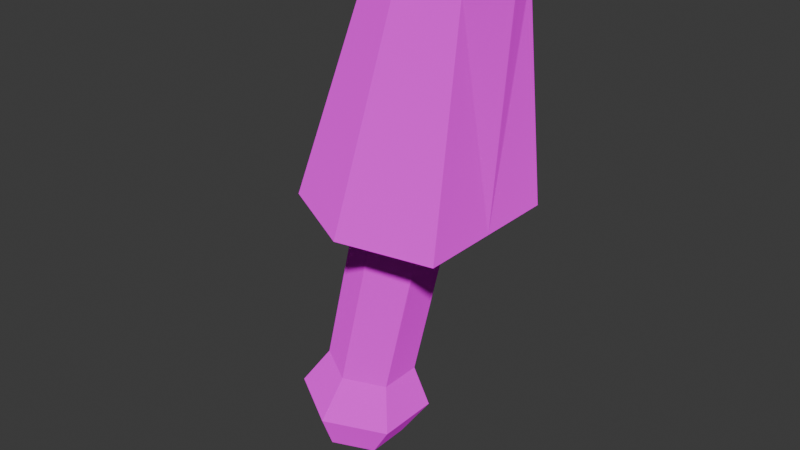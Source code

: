 # Source: arm.blend  (saved by Blender 4.1.24; exported with 4.5.12 LTS)
import bpy
from mathutils import Matrix  # noqa: F401  (used for matrix-valued properties, if any)

bpy.ops.wm.read_factory_settings(use_empty=True)
scene = bpy.context.scene
scene.name = 'Scene'

# ---- collections
col_collection = bpy.data.collections.new('Collection'); scene.collection.children.link(col_collection)

# ---- images (referenced by path relative to the original .blend; pixels are not part of the script)
import os
ASSET_DIR = os.environ.get("B2B_ASSET_DIR", "")  # directory of the original .blend (textures are referenced by path, not embedded)
HERE = os.path.dirname(os.path.abspath(__file__))  # packed textures are extracted next to this script under _unpacked/

def load_image(name, relpath, width, height, colorspace="sRGB"):
    """Load a texture the original file referenced (path relative to the .blend, or extracted next to this script)."""
    p = next((c for c in (os.path.join(HERE, relpath), os.path.join(ASSET_DIR, relpath)) if relpath and os.path.exists(c)), "")
    if p:
        img = bpy.data.images.load(p, check_existing=True)
        img.name = name
    else:  # same state as the original file: an image datablock whose file is absent (Cycles renders it pink)
        img = bpy.data.images.new(name, width, height)
        img.source = "FILE"
        img.filepath = "//" + (relpath or name)
    img.colorspace_settings.name = colorspace
    return img
img_player_png = load_image('player.png', 'player.png', 1024, 1024, 'sRGB')

# ---- materials (node trees are filled in below, after node groups)
mat_material = bpy.data.materials.new('Material')
mat_material.alpha_threshold = 0.0
mat_material.use_transparent_shadow = False
mat_material.roughness = 0.5
mat_material.line_color = (0.0, 0.0, 0.0, 1.0)

# ---- material node trees
mat_material.use_nodes = True; mat_material.node_tree.nodes.clear()
_N = mat_material.node_tree.nodes; _L = mat_material.node_tree.links
n0 = _N.new('ShaderNodeOutputMaterial'); n0.name = 'Material Output'; n0.location = (300, 300)
n1 = _N.new('ShaderNodeBsdfDiffuse'); n1.name = 'Diffuse BSDF'; n1.location = (10, 300)
n1.inputs[1].default_value = 0.5
n2 = _N.new('ShaderNodeTexImage'); n2.name = 'Image Texture'; n2.location = (-280, 280)
n2.image = img_player_png
n2.interpolation = 'Closest'
_L.new(n1.outputs[0], n0.inputs[0])
_L.new(n2.outputs[0], n1.inputs[0])
n0.is_active_output = True

# ---- world
world_world = bpy.data.worlds.new('World'); scene.world = world_world
world_world.use_nodes = True; world_world.node_tree.nodes.clear()
_N = world_world.node_tree.nodes; _L = world_world.node_tree.links
n0 = _N.new('ShaderNodeOutputWorld'); n0.name = 'World Output'; n0.location = (300, 300)
n1 = _N.new('ShaderNodeBackground'); n1.name = 'Background'; n1.location = (10, 300)
n1.inputs[0].default_value = (0.05088, 0.05088, 0.05088, 1.0)
_L.new(n1.outputs[0], n0.inputs[0])
n0.is_active_output = True
world_world.color = (0.05088, 0.05088, 0.05088)
world_world.use_sun_shadow = False
world_world.sun_shadow_jitter_overblur = 0.0

# ---- meshes
me_cylinder = bpy.data.meshes.new('Cylinder')
me_cylinder.from_pydata([(-0.513, 1.0, -8.141), (-0.008902, 1.0, -2.536), (0.3531, 0.5, -8.141), (0.8571, 0.5, -2.536), (0.3531, -0.5, -8.141), (0.8571, -0.5, -2.536), (-0.513, -1.0, -8.141), (-0.008902, -1.0, -2.536), (-1.379, -0.5, -8.141), (-0.8749, -0.5, -2.536), (-1.379, 0.5, -8.141), (-0.8749, 0.5, -2.536), (-0.6158, 1.0, -10.15), (0.2502, 0.5, -10.15), (0.2502, -0.5, -10.15), (-0.6158, -1.0, -10.15), (-1.482, -0.5, -10.15), (-1.482, 0.5, -10.15), (-1.863, -0.75, -9.144), (-0.5644, -1.5, -9.144), (0.7346, -0.75, -9.144), (0.7346, 0.75, -9.144), (-1.863, 0.75, -9.144), (-0.5644, 1.5, -9.144), (-1.528, -1.75, -3.49), (-0.8438, -1.05, 1.51), (-1.528, 1.75, -3.49), (-0.8438, 1.05, 1.51), (1.972, -1.75, -3.491), (1.256, -1.05, 1.509), (1.972, 1.75, -3.491), (1.256, 1.05, 1.509), (0.1383, 2.5, -3.49), (0.1562, 1.5, 1.51), (0.1383, -2.5, -3.49), (0.1562, -1.5, 1.51), (-2.362, -9.176e-09, -3.49), (-1.344, -3.531e-09, 1.51), (1.972, 4.564e-09, -3.491), (1.656, 5.981e-09, 1.509), (0.1395, 1.172e-09, 1.51)], [], [(1, 2, 0), (3, 4, 2), (4, 7, 6), (6, 9, 8), (1, 9, 5), (9, 10, 8), (11, 0, 10), (18, 15, 19), (13, 15, 17), (20, 13, 21), (22, 16, 18), (23, 13, 12), (19, 14, 20), (22, 12, 17), (10, 23, 22), (6, 20, 4), (0, 21, 23), (10, 18, 8), (4, 21, 2), (8, 19, 6), (37, 26, 36), (32, 31, 30), (38, 29, 28), (35, 24, 34), (40, 25, 35), (40, 29, 39), (29, 34, 28), (26, 33, 32), (31, 40, 39), (27, 40, 33), (31, 38, 30), (24, 37, 36), (1, 3, 2), (3, 5, 4), (4, 5, 7), (6, 7, 9), (5, 3, 1), (1, 11, 9), (9, 7, 5), (9, 11, 10), (11, 1, 0), (18, 16, 15), (17, 12, 13), (13, 14, 15), (15, 16, 17), (20, 14, 13), (22, 17, 16), (23, 21, 13), (19, 15, 14), (22, 23, 12), (10, 0, 23), (6, 19, 20), (0, 2, 21), (10, 22, 18), (4, 20, 21), (8, 18, 19), (37, 27, 26), (32, 33, 31), (38, 39, 29), (35, 25, 24), (40, 37, 25), (40, 35, 29), (29, 35, 34), (26, 27, 33), (31, 33, 40), (27, 37, 40), (31, 39, 38), (24, 25, 37)])
_uv = me_cylinder.uv_layers.new(name='UVMap')
_uv.uv.foreach_set('vector', [0.9062, 0.9688, 0.9219, 1.0, 0.9062, 1.0, 0.9219, 0.9688, 0.9375, 1.0, 0.9219, 1.0, 0.9375, 1.0, 0.9531, 0.9688, 0.9531, 1.0, 0.9531, 1.0, 0.9688, 0.9688, 0.9688, 1.0, 0.25, 0.49, 0.04215, 0.13, 0.4578, 0.13, 0.9688, 0.9688, 0.9844, 1.0, 0.9688, 1.0, 0.9844, 0.9688, 1.0, 1.0, 0.9844, 1.0, 0.5469, 0.8594, 0.5625, 0.8594, 0.5625, 0.8594, 0.7656, 0.5312, 0.75, 0.5, 0.7344, 0.5312, 0.5469, 0.8594, 0.5625, 0.8594, 0.5781, 0.8594, 0.5781, 0.8594, 0.5625, 0.8594, 0.5469, 0.8594, 0.5625, 0.8594, 0.5781, 0.8594, 0.5625, 0.8594, 0.5625, 0.8594, 0.5781, 0.8594, 0.5781, 0.8594, 0.5469, 0.8594, 0.5625, 0.8594, 0.5469, 0.8594, 0.5469, 0.875, 0.5625, 0.8594, 0.5469, 0.8594, 0.5625, 0.875, 0.5781, 0.8594, 0.5781, 0.875, 0.5625, 0.875, 0.5781, 0.8594, 0.5625, 0.8594, 0.5625, 0.875, 0.5469, 0.8594, 0.5625, 0.875, 0.5625, 0.875, 0.5781, 0.8594, 0.5625, 0.875, 0.5469, 0.875, 0.5625, 0.8594, 0.5625, 0.875, 0.4688, 0.5625, 0.4375, 0.5, 0.4688, 0.5, 0.4062, 0.5, 0.375, 0.5625, 0.375, 0.5, 0.3438, 0.5, 0.3125, 0.5625, 0.3125, 0.5, 0.2812, 0.5625, 0.25, 0.5, 0.2812, 0.5, 0.75, 0.625, 0.875, 0.75, 0.75, 0.75, 0.75, 0.625, 0.625, 0.75, 0.625, 0.625, 0.3125, 0.5625, 0.2812, 0.5, 0.3125, 0.5, 0.4375, 0.5, 0.4062, 0.5625, 0.4062, 0.5, 0.625, 0.5, 0.75, 0.625, 0.625, 0.625, 0.875, 0.5, 0.75, 0.625, 0.75, 0.5, 0.375, 0.5625, 0.3438, 0.5, 0.375, 0.5, 0.5, 0.5, 0.4688, 0.5625, 0.4688, 0.5, 0.9062, 0.9688, 0.9219, 0.9688, 0.9219, 1.0, 0.9219, 0.9688, 0.9375, 0.9688, 0.9375, 1.0, 0.9375, 1.0, 0.9375, 0.9688, 0.9531, 0.9688, 0.9531, 1.0, 0.9531, 0.9688, 0.9688, 0.9688, 0.4578, 0.13, 0.4578, 0.37, 0.25, 0.49, 0.25, 0.49, 0.04215, 0.37, 0.04215, 0.13, 0.04215, 0.13, 0.25, 0.01, 0.4578, 0.13, 0.9688, 0.9688, 0.9844, 0.9688, 0.9844, 1.0, 0.9844, 0.9688, 1.0, 0.9688, 1.0, 1.0, 0.5469, 0.8594, 0.5469, 0.8594, 0.5625, 0.8594, 0.7344, 0.5312, 0.75, 0.5312, 0.7656, 0.5312, 0.7656, 0.5312, 0.7656, 0.5, 0.75, 0.5, 0.75, 0.5, 0.7344, 0.5, 0.7344, 0.5312, 0.5469, 0.8594, 0.5625, 0.8594, 0.5625, 0.8594, 0.5781, 0.8594, 0.5625, 0.8594, 0.5625, 0.8594, 0.5625, 0.8594, 0.5781, 0.8594, 0.5781, 0.8594, 0.5625, 0.8594, 0.5625, 0.8594, 0.5781, 0.8594, 0.5469, 0.8594, 0.5625, 0.8594, 0.5625, 0.8594, 0.5469, 0.875, 0.5625, 0.875, 0.5625, 0.8594, 0.5625, 0.875, 0.5625, 0.8594, 0.5781, 0.8594, 0.5625, 0.875, 0.5781, 0.875, 0.5781, 0.8594, 0.5625, 0.875, 0.5781, 0.8594, 0.5469, 0.8594, 0.5625, 0.875, 0.5469, 0.8594, 0.5781, 0.8594, 0.5469, 0.875, 0.5469, 0.8594, 0.5625, 0.8594, 0.4688, 0.5625, 0.4375, 0.5625, 0.4375, 0.5, 0.4062, 0.5, 0.4062, 0.5625, 0.375, 0.5625, 0.3438, 0.5, 0.3438, 0.5625, 0.3125, 0.5625, 0.2812, 0.5625, 0.25, 0.5625, 0.25, 0.5, 0.75, 0.625, 0.875, 0.625, 0.875, 0.75, 0.75, 0.625, 0.75, 0.75, 0.625, 0.75, 0.3125, 0.5625, 0.2812, 0.5625, 0.2812, 0.5, 0.4375, 0.5, 0.4375, 0.5625, 0.4062, 0.5625, 0.625, 0.5, 0.75, 0.5, 0.75, 0.625, 0.875, 0.5, 0.875, 0.625, 0.75, 0.625, 0.375, 0.5625, 0.3438, 0.5625, 0.3438, 0.5, 0.5, 0.5, 0.5, 0.5625, 0.4688, 0.5625])
me_cylinder.materials.append(mat_material)
me_cylinder.update()

# ---- objects
ob_cylinder = bpy.data.objects.new('Cylinder', me_cylinder)

# ---- transforms, parenting, visibility, modifiers, constraints
ob_cylinder.location = (0.0, 0.0, 0.0)
ob_cylinder.rotation_euler = (3.866e-11, 0.1394, -3.202e-09)
ob_cylinder.scale = (0.2, 0.2, 0.2)

# ---- collection membership
col_collection.objects.link(ob_cylinder)

# ---- scene / render settings (as saved in the file)
scene.frame_start = 1; scene.frame_end = 250; scene.frame_set(1)
scene.render.engine = 'BLENDER_EEVEE_NEXT'
scene.cycles.sampling_pattern = 'TABULATED_SOBOL'
scene.eevee.ray_tracing_options.trace_max_roughness = 0.0
bpy.context.view_layer.update()

# ---- added for rendering (the .blend has no active camera and no usable light): camera, sun
cam_auto = bpy.data.cameras.new('AutoCamera')
cam_auto.lens = 50.0
cam_auto.sensor_width = 36.0
cam_auto.clip_end = 1000.0
ob_auto_camera = bpy.data.objects.new('AutoCamera', cam_auto)
scene.collection.objects.link(ob_auto_camera)
ob_auto_camera.location = (2.50669, -3.19837, 1.28235)
ob_auto_camera.rotation_euler = (1.09748, -7.21219e-08, 0.694738)
scene.camera = ob_auto_camera
light_auto_sun = bpy.data.lights.new('AutoSun', 'SUN')
light_auto_sun.energy = 3.0
light_auto_sun.angle = 0.0523599
ob_auto_sun = bpy.data.objects.new('AutoSun', light_auto_sun)
scene.collection.objects.link(ob_auto_sun)
ob_auto_sun.rotation_euler = (0.872665, 0.174533, 0.523599)
bpy.context.view_layer.update()
